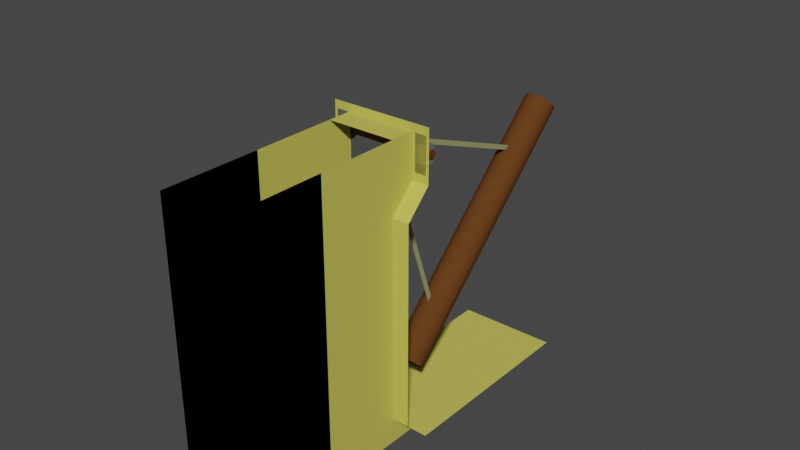 # Source: SwingingLogTrap.blend  (saved by Blender 2.92.15; exported with 4.5.12 LTS)
import bpy
from mathutils import Matrix  # noqa: F401  (used for matrix-valued properties, if any)

bpy.ops.wm.read_factory_settings(use_empty=True)
scene = bpy.context.scene
scene.name = 'Scene'

# ---- collections
col_collection = bpy.data.collections.new('Collection'); scene.collection.children.link(col_collection)

# ---- materials (node trees are filled in below, after node groups)
mat_wallcolour = bpy.data.materials.new('WallColour')
mat_wallcolour.use_transparent_shadow = False
mat_wallcolour.diffuse_color = (0.5711, 0.5457, 0.0999, 1.0)
mat_material_001 = bpy.data.materials.new('Material.001')
mat_material_001.use_transparent_shadow = False
mat_material_001.diffuse_color = (0.1523, 0.1523, 0.1523, 1.0)
mat_material_003 = bpy.data.materials.new('Material.003')
mat_material_003.use_transparent_shadow = False
mat_material_003.diffuse_color = (0.0, 0.0, 0.0, 1.0)
mat_beam = bpy.data.materials.new('Beam')
mat_beam.use_transparent_shadow = False
mat_beam.diffuse_color = (0.1193, 0.04439, 0.01209, 1.0)
mat_material_002 = bpy.data.materials.new('Material.002')
mat_material_002.use_transparent_shadow = False
mat_material_002.diffuse_color = (0.3264, 0.3261, 0.1542, 1.0)

# ---- material node trees

# ---- world
world_world = bpy.data.worlds.new('World'); scene.world = world_world
world_world.use_nodes = True; world_world.node_tree.nodes.clear()
_N = world_world.node_tree.nodes; _L = world_world.node_tree.links
n0 = _N.new('ShaderNodeOutputWorld'); n0.name = 'World Output'; n0.location = (300, 300)
n1 = _N.new('ShaderNodeBackground'); n1.name = 'Background'; n1.location = (10, 300)
n1.inputs[0].default_value = (0.05088, 0.05088, 0.05088, 1.0)
_L.new(n1.outputs[0], n0.inputs[0])
n0.is_active_output = True
world_world.color = (0.05088, 0.05088, 0.05088)
world_world.use_sun_shadow = False
world_world.sun_shadow_jitter_overblur = 0.0

# ---- meshes
me_cube_022 = bpy.data.meshes.new('Cube.022')
me_cube_022.from_pydata([(-1.0, -1.0, 1.0), (-1.0, 3.0, 1.0), (1.0, -1.0, 1.0), (1.0, 3.0, 1.0), (-1.0, 3.5, 1.5), (1.0, 3.5, 1.5), (1.0, 3.0, 7.0), (-1.0, 3.0, 7.0), (-1.0, 3.0, 6.0), (1.0, 3.0, 6.0), (1.0, 3.5, 5.5), (-1.0, 3.5, 5.5), (-0.6667, 3.0, 6.0), (0.6667, 3.5, 1.0), (0.3333, 3.5, 1.0), (0.6667, 3.0, 6.0), (-0.6667, 3.0, 1.0), (-0.3333, 3.0, 1.0), (2.98e-08, 3.0, 1.0), (0.3333, 3.0, 1.0), (0.6667, 3.0, 1.0), (0.6667, -1.0, 1.0), (0.3333, -1.0, 1.0), (-2.98e-08, -1.0, 1.0), (-0.3333, -1.0, 1.0), (-0.6667, -1.0, 1.0), (-0.6667, 3.5, 1.5), (0.6667, 3.5, 1.5), (-0.6667, 3.0, 7.0), (2.98e-08, 3.5, 1.0), (-0.3333, 3.5, 1.0), (-0.6667, 3.5, 1.0), (0.6667, 3.0, 7.0), (-0.6667, 3.5, 5.5), (0.6667, 3.5, 5.5), (0.6667, 7.0, 1.0), (0.3333, 7.0, 1.0), (-0.6667, 7.0, 1.5), (0.6667, 7.0, 1.5), (2.98e-08, 7.0, 1.0), (-0.3333, 7.0, 1.0), (-0.6667, 7.0, 1.0), (-0.6667, 7.0, 5.5), (0.6667, 7.0, 5.5), (0.9492, 3.0, 6.847), (0.9492, 3.0, 6.153), (0.7175, 3.0, 6.153), (0.7175, 3.0, 6.847), (0.7175, 2.962, 6.153), (0.9492, 2.962, 6.153), (0.9492, 2.962, 6.847), (0.7175, 2.962, 6.847), (0.9492, 3.0, 6.674), (0.9492, 3.0, 6.5), (0.9492, 3.0, 6.326), (0.7175, 3.0, 6.326), (0.7175, 3.0, 6.5), (0.7175, 3.0, 6.674), (0.9492, 2.962, 6.674), (0.9492, 2.962, 6.5), (0.9492, 2.962, 6.326), (0.7175, 2.962, 6.326), (0.7175, 2.962, 6.5), (0.7175, 2.962, 6.674), (0.9492, 2.778, 6.5), (0.7175, 2.778, 6.5), (0.9492, 2.841, 6.674), (0.9492, 2.778, 6.611), (0.9492, 2.778, 6.389), (0.9492, 2.841, 6.326), (0.7175, 2.841, 6.326), (0.7175, 2.778, 6.389), (0.7175, 2.778, 6.611), (0.7175, 2.841, 6.674), (-0.7175, 3.0, 6.847), (-0.7175, 3.0, 6.153), (-0.9492, 3.0, 6.153), (-0.9492, 3.0, 6.847), (-0.9492, 2.962, 6.153), (-0.7175, 2.962, 6.153), (-0.7175, 2.962, 6.847), (-0.9492, 2.962, 6.847), (-0.7175, 3.0, 6.674), (-0.7175, 3.0, 6.5), (-0.7175, 3.0, 6.326), (-0.9492, 3.0, 6.326), (-0.9492, 3.0, 6.5), (-0.9492, 3.0, 6.674), (-0.7175, 2.962, 6.674), (-0.7175, 2.962, 6.5), (-0.7175, 2.962, 6.326), (-0.9492, 2.962, 6.326), (-0.9492, 2.962, 6.5), (-0.9492, 2.962, 6.674), (-0.7175, 2.778, 6.5), (-0.9492, 2.778, 6.5), (-0.7175, 2.841, 6.674), (-0.7175, 2.778, 6.611), (-0.7175, 2.778, 6.389), (-0.7175, 2.841, 6.326), (-0.9492, 2.841, 6.326), (-0.9492, 2.778, 6.389), (-0.9492, 2.778, 6.611), (-0.9492, 2.841, 6.674), (0.6667, 3.0, 6.862), (1.0, 3.0, 6.862), (-1.0, 3.0, 6.862), (-0.6667, 3.0, 6.862), (0.6667, 5.111, 1.5), (0.6667, 5.111, 5.5), (-0.3333, 5.111, 1.0), (2.98e-08, 5.111, 1.0), (-0.6667, 5.111, 1.5), (-0.6667, 5.111, 1.0), (0.3333, 5.111, 1.0), (0.6667, 5.111, 1.0), (-0.6667, 5.111, 5.5), (0.6667, 3.5, 6.0), (0.6667, 3.5, 6.862), (0.6667, 5.111, 6.0), (0.6667, 5.111, 6.862), (0.6667, 7.0, 6.0), (0.6667, 7.0, 6.862), (-0.6667, 7.0, 6.0), (-0.6667, 7.0, 6.862), (-0.6667, 5.111, 6.0), (-0.6667, 5.111, 6.862), (-0.6667, 3.5, 6.0), (-0.6667, 3.5, 6.862)], [], [(20, 3, 5, 27), (27, 5, 10, 34), (16, 1, 0, 25), (34, 10, 9, 15), (15, 9, 105, 104), (8, 12, 107, 106), (16, 17, 30, 31), (18, 19, 14, 29), (17, 18, 29, 30), (19, 20, 13, 14), (11, 33, 12, 8), (3, 20, 21, 2), (20, 19, 22, 21), (19, 18, 23, 22), (18, 17, 24, 23), (17, 16, 25, 24), (4, 26, 33, 11), (1, 16, 26, 4), (26, 16, 31), (13, 20, 27), (108, 109, 43, 38), (110, 111, 39, 40), (112, 113, 41, 37), (114, 115, 35, 36), (113, 110, 40, 41), (116, 112, 37, 42), (115, 108, 38, 35), (111, 114, 36, 39), (35, 38, 37, 41, 40, 39, 36), (42, 37, 38, 43), (57, 47, 44, 52), (63, 58, 50, 51), (44, 47, 51, 50), (46, 45, 49, 48), (55, 46, 48, 61), (52, 44, 50, 58), (45, 54, 60, 49), (54, 53, 59, 60), (53, 52, 58, 59), (47, 57, 63, 51), (57, 56, 62, 63), (56, 55, 61, 62), (48, 49, 60, 61), (62, 61, 70, 71, 65), (63, 62, 65, 72, 73), (46, 55, 54, 45), (55, 56, 53, 54), (56, 57, 52, 53), (61, 60, 69, 70), (58, 63, 73, 66), (71, 68, 64, 65), (60, 59, 64, 68, 69), (65, 64, 67, 72), (68, 71, 70, 69), (66, 73, 72, 67), (59, 58, 66, 67, 64), (87, 77, 74, 82), (93, 88, 80, 81), (74, 77, 81, 80), (76, 75, 79, 78), (85, 76, 78, 91), (82, 74, 80, 88), (75, 84, 90, 79), (84, 83, 89, 90), (83, 82, 88, 89), (77, 87, 93, 81), (87, 86, 92, 93), (86, 85, 91, 92), (78, 79, 90, 91), (92, 91, 100, 101, 95), (93, 92, 95, 102, 103), (76, 85, 84, 75), (85, 86, 83, 84), (86, 87, 82, 83), (91, 90, 99, 100), (88, 93, 103, 96), (101, 98, 94, 95), (90, 89, 94, 98, 99), (95, 94, 97, 102), (98, 101, 100, 99), (96, 103, 102, 97), (89, 88, 96, 97, 94), (28, 107, 104, 32), (104, 105, 6, 32), (106, 107, 28, 7), (29, 14, 114, 111), (13, 27, 108, 115), (33, 26, 112, 116), (31, 30, 110, 113), (14, 13, 115, 114), (26, 31, 113, 112), (30, 29, 111, 110), (27, 34, 109, 108), (15, 104, 118, 117), (15, 117, 34), (117, 118, 120, 119), (119, 120, 122, 121), (109, 119, 121, 43), (34, 117, 119, 109), (121, 122, 124, 123), (43, 121, 123, 42), (123, 124, 126, 125), (125, 126, 128, 127), (116, 125, 127, 33), (42, 123, 125, 116), (12, 33, 127), (107, 12, 127, 128), (104, 107, 128, 118)])
me_cube_022.polygons.foreach_set('material_index', [0, 0, 0, 0, 0, 0, 0, 0, 0, 0, 0, 0, 0, 0, 0, 0, 0, 0, 0, 0, 2, 2, 2, 2, 2, 2, 2, 2, 2, 2, 1, 1, 1, 1, 1, 1, 1, 1, 1, 1, 1, 1, 1, 1, 1, 1, 1, 1, 1, 1, 1, 1, 1, 1, 1, 1, 1, 1, 1, 1, 1, 1, 1, 1, 1, 1, 1, 1, 1, 1, 1, 1, 1, 1, 1, 1, 1, 1, 1, 1, 1, 1, 0, 0, 0, 0, 0, 0, 0, 0, 0, 0, 0, 0, 0, 0, 2, 2, 0, 2, 2, 2, 0, 0, 2, 0, 0, 0])
_uv = me_cube_022.uv_layers.new(name='UVMap')
_uv.uv.foreach_set('vector', [0.6667, 0.5, 0.625, 0.5, 0.625, 0.5, 0.6667, 0.5, 0.6667, 0.5, 0.625, 0.5, 0.625, 0.5, 0.6667, 0.5, 0.8333, 0.5, 0.875, 0.5, 0.875, 0.75, 0.8333, 0.75, 0.6667, 0.5, 0.625, 0.5, 0.625, 0.5, 0.6667, 0.5, 0.6667, 0.5, 0.625, 0.5, 0.625, 0.5, 0.6667, 0.5, 0.875, 0.5, 0.8333, 0.5, 0.8333, 0.5, 0.875, 0.5, 0.8333, 0.5, 0.7917, 0.5, 0.7917, 0.5, 0.8333, 0.5, 0.75, 0.5, 0.7083, 0.5, 0.7083, 0.5, 0.75, 0.5, 0.7917, 0.5, 0.75, 0.5, 0.75, 0.5, 0.7917, 0.5, 0.7083, 0.5, 0.6667, 0.5, 0.6667, 0.5, 0.7083, 0.5, 0.875, 0.5, 0.8333, 0.5, 0.8333, 0.5, 0.875, 0.5, 0.625, 0.5, 0.6667, 0.5, 0.6667, 0.75, 0.625, 0.75, 0.6667, 0.5, 0.7083, 0.5, 0.7083, 0.75, 0.6667, 0.75, 0.7083, 0.5, 0.75, 0.5, 0.75, 0.75, 0.7083, 0.75, 0.75, 0.5, 0.7917, 0.5, 0.7917, 0.75, 0.75, 0.75, 0.7917, 0.5, 0.8333, 0.5, 0.8333, 0.75, 0.7917, 0.75, 0.875, 0.5, 0.8333, 0.5, 0.8333, 0.5, 0.875, 0.5, 0.875, 0.5, 0.8333, 0.5, 0.8333, 0.5, 0.875, 0.5, 0.8333, 0.5, 0.8333, 0.5, 0.8333, 0.5, 0.6667, 0.5, 0.6667, 0.5, 0.6667, 0.5, 0.6667, 0.5, 0.6667, 0.5, 0.6667, 0.5, 0.6667, 0.5, 0.7917, 0.5, 0.75, 0.5, 0.75, 0.5, 0.7917, 0.5, 0.8333, 0.5, 0.8333, 0.5, 0.8333, 0.5, 0.8333, 0.5, 0.7083, 0.5, 0.6667, 0.5, 0.6667, 0.5, 0.7083, 0.5, 0.8333, 0.5, 0.7917, 0.5, 0.7917, 0.5, 0.8333, 0.5, 0.8333, 0.5, 0.8333, 0.5, 0.8333, 0.5, 0.8333, 0.5, 0.6667, 0.5, 0.6667, 0.5, 0.6667, 0.5, 0.6667, 0.5, 0.75, 0.5, 0.7083, 0.5, 0.7083, 0.5, 0.75, 0.5, 0.6667, 0.5, 0.6667, 0.5, 0.8333, 0.5, 0.8333, 0.5, 0.7917, 0.5, 0.75, 0.5, 0.7083, 0.5, 0.8333, 0.5, 0.8333, 0.5, 0.6667, 0.5, 0.6667, 0.5, 0.6667, 0.5, 0.6667, 0.5, 0.625, 0.5, 0.625, 0.5, 0.6667, 0.5, 0.625, 0.5, 0.625, 0.5, 0.6667, 0.5, 0.625, 0.5, 0.6667, 0.5, 0.6667, 0.5, 0.625, 0.5, 0.6667, 0.5, 0.625, 0.5, 0.625, 0.5, 0.6667, 0.5, 0.6667, 0.5, 0.6667, 0.5, 0.6667, 0.5, 0.6667, 0.5, 0.625, 0.5, 0.625, 0.5, 0.625, 0.5, 0.625, 0.5, 0.625, 0.5, 0.625, 0.5, 0.625, 0.5, 0.625, 0.5, 0.625, 0.5, 0.625, 0.5, 0.625, 0.5, 0.625, 0.5, 0.625, 0.5, 0.625, 0.5, 0.625, 0.5, 0.625, 0.5, 0.6667, 0.5, 0.6667, 0.5, 0.6667, 0.5, 0.6667, 0.5, 0.6667, 0.5, 0.6667, 0.5, 0.6667, 0.5, 0.6667, 0.5, 0.6667, 0.5, 0.6667, 0.5, 0.6667, 0.5, 0.6667, 0.5, 0.6667, 0.5, 0.625, 0.5, 0.625, 0.5, 0.6667, 0.5, 0.6667, 0.5, 0.6667, 0.5, 0.6667, 0.5, 0.6667, 0.5, 0.6667, 0.5, 0.6667, 0.5, 0.6667, 0.5, 0.6667, 0.5, 0.6667, 0.5, 0.6667, 0.5, 0.6667, 0.5, 0.6667, 0.5, 0.625, 0.5, 0.625, 0.5, 0.6667, 0.5, 0.6667, 0.5, 0.625, 0.5, 0.625, 0.5, 0.6667, 0.5, 0.6667, 0.5, 0.625, 0.5, 0.625, 0.5, 0.6667, 0.5, 0.625, 0.5, 0.625, 0.5, 0.6667, 0.5, 0.625, 0.5, 0.6667, 0.5, 0.6667, 0.5, 0.625, 0.5, 0.6667, 0.5, 0.625, 0.5, 0.625, 0.5, 0.6667, 0.5, 0.625, 0.5, 0.625, 0.5, 0.625, 0.5, 0.625, 0.5, 0.625, 0.5, 0.6667, 0.5, 0.625, 0.5, 0.625, 0.5, 0.6667, 0.5, 0.625, 0.5, 0.6667, 0.5, 0.6667, 0.5, 0.625, 0.5, 0.625, 0.5, 0.6667, 0.5, 0.6667, 0.5, 0.625, 0.5, 0.625, 0.5, 0.625, 0.5, 0.625, 0.5, 0.625, 0.5, 0.625, 0.5, 0.6667, 0.5, 0.6667, 0.5, 0.625, 0.5, 0.625, 0.5, 0.6667, 0.5, 0.625, 0.5, 0.625, 0.5, 0.6667, 0.5, 0.625, 0.5, 0.6667, 0.5, 0.6667, 0.5, 0.625, 0.5, 0.6667, 0.5, 0.625, 0.5, 0.625, 0.5, 0.6667, 0.5, 0.6667, 0.5, 0.6667, 0.5, 0.6667, 0.5, 0.6667, 0.5, 0.625, 0.5, 0.625, 0.5, 0.625, 0.5, 0.625, 0.5, 0.625, 0.5, 0.625, 0.5, 0.625, 0.5, 0.625, 0.5, 0.625, 0.5, 0.625, 0.5, 0.625, 0.5, 0.625, 0.5, 0.625, 0.5, 0.625, 0.5, 0.625, 0.5, 0.625, 0.5, 0.6667, 0.5, 0.6667, 0.5, 0.6667, 0.5, 0.6667, 0.5, 0.6667, 0.5, 0.6667, 0.5, 0.6667, 0.5, 0.6667, 0.5, 0.6667, 0.5, 0.6667, 0.5, 0.6667, 0.5, 0.6667, 0.5, 0.6667, 0.5, 0.625, 0.5, 0.625, 0.5, 0.6667, 0.5, 0.6667, 0.5, 0.6667, 0.5, 0.6667, 0.5, 0.6667, 0.5, 0.6667, 0.5, 0.6667, 0.5, 0.6667, 0.5, 0.6667, 0.5, 0.6667, 0.5, 0.6667, 0.5, 0.6667, 0.5, 0.6667, 0.5, 0.625, 0.5, 0.625, 0.5, 0.6667, 0.5, 0.6667, 0.5, 0.625, 0.5, 0.625, 0.5, 0.6667, 0.5, 0.6667, 0.5, 0.625, 0.5, 0.625, 0.5, 0.6667, 0.5, 0.625, 0.5, 0.625, 0.5, 0.6667, 0.5, 0.625, 0.5, 0.6667, 0.5, 0.6667, 0.5, 0.625, 0.5, 0.6667, 0.5, 0.625, 0.5, 0.625, 0.5, 0.6667, 0.5, 0.625, 0.5, 0.625, 0.5, 0.625, 0.5, 0.625, 0.5, 0.625, 0.5, 0.6667, 0.5, 0.625, 0.5, 0.625, 0.5, 0.6667, 0.5, 0.625, 0.5, 0.6667, 0.5, 0.6667, 0.5, 0.625, 0.5, 0.625, 0.5, 0.6667, 0.5, 0.6667, 0.5, 0.625, 0.5, 0.625, 0.5, 0.625, 0.5, 0.625, 0.5, 0.625, 0.5, 0.625, 0.5, 0.8333, 0.5, 0.8333, 0.5, 0.6667, 0.5, 0.6667, 0.5, 0.6667, 0.5, 0.625, 0.5, 0.625, 0.5, 0.6667, 0.5, 0.875, 0.5, 0.8333, 0.5, 0.8333, 0.5, 0.875, 0.5, 0.75, 0.5, 0.7083, 0.5, 0.7083, 0.5, 0.75, 0.5, 0.6667, 0.5, 0.6667, 0.5, 0.6667, 0.5, 0.6667, 0.5, 0.8333, 0.5, 0.8333, 0.5, 0.8333, 0.5, 0.8333, 0.5, 0.8333, 0.5, 0.7917, 0.5, 0.7917, 0.5, 0.8333, 0.5, 0.7083, 0.5, 0.6667, 0.5, 0.6667, 0.5, 0.7083, 0.5, 0.8333, 0.5, 0.8333, 0.5, 0.8333, 0.5, 0.8333, 0.5, 0.7917, 0.5, 0.75, 0.5, 0.75, 0.5, 0.7917, 0.5, 0.6667, 0.5, 0.6667, 0.5, 0.6667, 0.5, 0.6667, 0.5, 0.6667, 0.5, 0.6667, 0.5, 0.6667, 0.5, 0.6667, 0.5, 0.6667, 0.5, 0.6667, 0.5, 0.6667, 0.5, 0.6667, 0.5, 0.6667, 0.5, 0.6667, 0.5, 0.6667, 0.5, 0.6667, 0.5, 0.6667, 0.5, 0.6667, 0.5, 0.6667, 0.5, 0.6667, 0.5, 0.6667, 0.5, 0.6667, 0.5, 0.6667, 0.5, 0.6667, 0.5, 0.6667, 0.5, 0.6667, 0.5, 0.6667, 0.5, 0.6667, 0.5, 0.6667, 0.5, 0.6667, 0.5, 0.6667, 0.5, 0.6667, 0.5, 0.6667, 0.5, 0.6667, 0.5, 0.8333, 0.5, 0.6667, 0.5, 0.6667, 0.5, 0.6667, 0.5, 0.6667, 0.5, 0.6667, 0.5, 0.6667, 0.5, 0.6667, 0.5, 0.6667, 0.5, 0.8333, 0.5, 0.6667, 0.5, 0.6667, 0.5, 0.8333, 0.5, 0.8333, 0.5, 0.6667, 0.5, 0.6667, 0.5, 0.8333, 0.5, 0.8333, 0.5, 0.8333, 0.5, 0.6667, 0.5, 0.8333, 0.5, 0.8333, 0.5, 0.6667, 0.5, 0.0, 0.0, 0.6667, 0.5, 0.8333, 0.5, 0.0, 0.0, 0.6667, 0.5])
me_cube_022.materials.append(mat_wallcolour)
me_cube_022.materials.append(mat_material_001)
me_cube_022.materials.append(mat_material_003)
me_cube_022.use_remesh_fix_poles = True
me_cube_022.use_remesh_preserve_attributes = False
me_cube_022.use_mirror_vertex_groups = False
me_cube_022.update()
me_cube_001 = bpy.data.meshes.new('Cube.001')
me_cube_001.from_pydata([(-0.9802, 0.07923, -4.768e-07), (-0.9802, 0.07771, 0.01546), (-0.9802, 0.0732, 0.03032), (-0.9802, 0.06588, 0.04402), (-0.9802, 0.05603, 0.05603), (-0.9802, 0.04402, 0.06588), (-0.9802, 0.03032, 0.0732), (-0.9802, 0.01546, 0.07771), (-0.9802, 2.384e-07, 0.07923), (-0.9802, -0.01546, 0.07771), (-0.9802, -0.03032, 0.0732), (-0.9802, -0.04402, 0.06588), (-0.9802, -0.05603, 0.05603), (-0.9802, -0.06588, 0.04402), (-0.9802, -0.0732, 0.03032), (-0.9802, -0.07771, 0.01546), (-0.9802, -0.07923, -4.768e-07), (-0.9802, -0.07771, -0.01546), (-0.9802, -0.0732, -0.03032), (-0.9802, -0.06588, -0.04402), (-0.9802, -0.05603, -0.05603), (-0.9802, -0.04402, -0.06588), (-0.9802, -0.03032, -0.0732), (-0.9802, -0.01546, -0.07771), (-0.9802, 2.384e-07, -0.07923), (-0.9802, 0.01546, -0.07771), (-0.9802, 0.03032, -0.0732), (-0.9802, 0.04402, -0.06588), (-0.9802, 0.05603, -0.05603), (-0.9802, 0.06588, -0.04402), (-0.9802, 0.0732, -0.03032), (-0.9802, 0.07771, -0.01546), (0.9802, 0.07923, -4.768e-07), (0.9802, 0.07771, 0.01546), (0.9802, 0.0732, 0.03032), (0.9802, 0.06588, 0.04402), (0.9802, 0.05603, 0.05603), (0.9802, 0.04402, 0.06588), (0.9802, 0.03032, 0.0732), (0.9802, 0.01546, 0.07771), (0.9802, 2.384e-07, 0.07923), (0.9802, -0.01546, 0.07771), (0.9802, -0.03032, 0.0732), (0.9802, -0.04402, 0.06588), (0.9802, -0.05603, 0.05603), (0.9802, -0.06588, 0.04402), (0.9802, -0.0732, 0.03032), (0.9802, -0.07771, 0.01546), (0.9802, -0.07923, -4.768e-07), (0.9802, -0.07771, -0.01546), (0.9802, -0.0732, -0.03032), (0.9802, -0.06588, -0.04402), (0.9802, -0.05603, -0.05603), (0.9802, -0.04402, -0.06588), (0.9802, -0.03032, -0.0732), (0.9802, -0.01546, -0.07771), (0.9802, 2.384e-07, -0.07923), (0.9802, 0.01546, -0.07771), (0.9802, 0.03032, -0.0732), (0.9802, 0.04402, -0.06588), (0.9802, 0.05603, -0.05603), (0.9802, 0.06588, -0.04402), (0.9802, 0.0732, -0.03032), (0.9802, 0.07771, -0.01546), (-7.468e-08, 4.048, -3.288e-07), (-0.06057, 4.042, -3.288e-07), (-0.1188, 4.025, -3.288e-07), (-0.1725, 3.996, -3.288e-07), (-0.2195, 3.957, -3.288e-07), (-0.2581, 3.91, -3.288e-07), (-0.2868, 3.857, -3.288e-07), (-0.3045, 3.798, -3.288e-07), (-0.3104, 3.738, -3.288e-07), (-0.3045, 3.677, -3.288e-07), (-0.2868, 3.619, -3.288e-07), (-0.2581, 3.565, -3.288e-07), (-0.2195, 3.518, -3.288e-07), (-0.1725, 3.48, -3.288e-07), (-0.1188, 3.451, -3.288e-07), (-0.06057, 3.433, -3.288e-07), (2.647e-08, 3.427, -3.288e-07), (0.06057, 3.433, -3.288e-07), (0.1188, 3.451, -3.288e-07), (0.1725, 3.48, -3.288e-07), (0.2195, 3.518, -3.288e-07), (0.2581, 3.565, -3.288e-07), (0.2868, 3.619, -3.288e-07), (0.3045, 3.677, -3.288e-07), (0.3104, 3.738, -3.288e-07), (0.3045, 3.798, -3.288e-07), (0.2868, 3.857, -3.288e-07), (0.2581, 3.91, -3.288e-07), (0.2195, 3.957, -3.288e-07), (0.1725, 3.996, -3.288e-07), (0.1188, 4.025, -3.288e-07), (0.06056, 4.042, -3.288e-07), (-7.468e-08, 4.048, 2.839), (-0.06057, 4.042, 2.839), (-0.1188, 4.025, 2.839), (-0.1725, 3.996, 2.839), (-0.2195, 3.957, 2.839), (-0.2581, 3.91, 2.839), (-0.2868, 3.857, 2.839), (-0.3045, 3.798, 2.839), (-0.3104, 3.738, 2.839), (-0.3045, 3.677, 2.839), (-0.2868, 3.619, 2.839), (-0.2581, 3.565, 2.839), (-0.2195, 3.518, 2.839), (-0.1725, 3.48, 2.839), (-0.1188, 3.451, 2.839), (-0.06057, 3.433, 2.839), (2.647e-08, 3.427, 2.839), (0.06057, 3.433, 2.839), (0.1188, 3.451, 2.839), (0.1725, 3.48, 2.839), (0.2195, 3.518, 2.839), (0.2581, 3.565, 2.839), (0.2868, 3.619, 2.839), (0.3045, 3.677, 2.839), (0.3104, 3.738, 2.839), (0.3045, 3.798, 2.839), (0.2868, 3.857, 2.839), (0.2581, 3.91, 2.839), (0.2195, 3.957, 2.839), (0.1725, 3.996, 2.839), (0.1188, 4.025, 2.839), (0.06056, 4.042, 2.839), (-7.468e-08, 4.048, -2.839), (-0.06057, 4.042, -2.839), (-0.1188, 4.025, -2.839), (-0.1725, 3.996, -2.839), (-0.2195, 3.957, -2.839), (-0.2581, 3.91, -2.839), (-0.2868, 3.857, -2.839), (-0.3045, 3.798, -2.839), (-0.3104, 3.738, -2.839), (-0.3045, 3.677, -2.839), (-0.2868, 3.619, -2.839), (-0.2581, 3.565, -2.839), (-0.2195, 3.518, -2.839), (-0.1725, 3.48, -2.839), (-0.1188, 3.451, -2.839), (-0.06057, 3.433, -2.839), (2.647e-08, 3.427, -2.839), (0.06057, 3.433, -2.839), (0.1188, 3.451, -2.839), (0.1725, 3.48, -2.839), (0.2195, 3.518, -2.839), (0.2581, 3.565, -2.839), (0.2868, 3.619, -2.839), (0.3045, 3.677, -2.839), (0.3104, 3.738, -2.839), (0.3045, 3.798, -2.839), (0.2868, 3.857, -2.839), (0.2581, 3.91, -2.839), (0.2195, 3.957, -2.839), (0.1725, 3.996, -2.839), (0.1188, 4.025, -2.839), (0.06056, 4.042, -2.839), (0.0, -0.05106, 0.05106), (0.0, -0.05106, -0.05106), (0.0, 3.454, 1.698), (0.0, 3.454, 1.596), (0.0, -0.05106, -0.05106), (0.0, -0.05106, 0.05106), (0.0, 3.454, -1.698), (0.0, 3.454, -1.596), (0.01, 3.454, 1.698), (0.01, -0.05106, 0.05106), (0.01, -0.05106, -0.05106), (0.01, 3.454, 1.596), (0.01, -0.05106, -0.05106), (0.01, 3.454, -1.698), (0.01, -0.05106, 0.05106), (0.01, 3.454, -1.596), (-0.01, 3.454, 1.698), (-0.01, -0.05106, 0.05106), (-0.01, -0.05106, -0.05106), (-0.01, 3.454, 1.596), (-0.01, -0.05106, -0.05106), (-0.01, 3.454, -1.698), (-0.01, -0.05106, 0.05106), (-0.01, 3.454, -1.596)], [], [(1, 2, 3, 4, 5, 6, 7, 8, 9, 10, 11, 12, 13, 14, 15, 16, 17, 18, 19, 20, 21, 22, 23, 24, 25, 26, 27, 28, 29, 30, 31, 0), (33, 32, 63, 62, 61, 60, 59, 58, 57, 56, 55, 54, 53, 52, 51, 50, 49, 48, 47, 46, 45, 44, 43, 42, 41, 40, 39, 38, 37, 36, 35, 34), (28, 27, 59, 60), (15, 14, 46, 47), (2, 1, 33, 34), (29, 28, 60, 61), (16, 15, 47, 48), (3, 2, 34, 35), (30, 29, 61, 62), (17, 16, 48, 49), (4, 3, 35, 36), (31, 30, 62, 63), (18, 17, 49, 50), (5, 4, 36, 37), (0, 31, 63, 32), (19, 18, 50, 51), (6, 5, 37, 38), (20, 19, 51, 52), (7, 6, 38, 39), (21, 20, 52, 53), (8, 7, 39, 40), (22, 21, 53, 54), (9, 8, 40, 41), (23, 22, 54, 55), (10, 9, 41, 42), (24, 23, 55, 56), (11, 10, 42, 43), (25, 24, 56, 57), (12, 11, 43, 44), (26, 25, 57, 58), (13, 12, 44, 45), (27, 26, 58, 59), (14, 13, 45, 46), (1, 0, 32, 33), (70, 69, 133, 134), (97, 98, 99, 100, 101, 102, 103, 104, 105, 106, 107, 108, 109, 110, 111, 112, 113, 114, 115, 116, 117, 118, 119, 120, 121, 122, 123, 124, 125, 126, 127, 96), (69, 70, 102, 101), (83, 84, 116, 115), (70, 71, 103, 102), (84, 85, 117, 116), (71, 72, 104, 103), (85, 86, 118, 117), (72, 73, 105, 104), (86, 87, 119, 118), (73, 74, 106, 105), (87, 88, 120, 119), (74, 75, 107, 106), (88, 89, 121, 120), (75, 76, 108, 107), (89, 90, 122, 121), (76, 77, 109, 108), (90, 91, 123, 122), (77, 78, 110, 109), (64, 65, 97, 96), (91, 92, 124, 123), (78, 79, 111, 110), (65, 66, 98, 97), (92, 93, 125, 124), (79, 80, 112, 111), (66, 67, 99, 98), (93, 94, 126, 125), (80, 81, 113, 112), (67, 68, 100, 99), (94, 95, 127, 126), (81, 82, 114, 113), (68, 69, 101, 100), (95, 64, 96, 127), (82, 83, 115, 114), (129, 128, 159, 158, 157, 156, 155, 154, 153, 152, 151, 150, 149, 148, 147, 146, 145, 144, 143, 142, 141, 140, 139, 138, 137, 136, 135, 134, 133, 132, 131, 130), (84, 83, 147, 148), (71, 70, 134, 135), (85, 84, 148, 149), (72, 71, 135, 136), (86, 85, 149, 150), (73, 72, 136, 137), (87, 86, 150, 151), (74, 73, 137, 138), (88, 87, 151, 152), (75, 74, 138, 139), (89, 88, 152, 153), (76, 75, 139, 140), (90, 89, 153, 154), (77, 76, 140, 141), (91, 90, 154, 155), (78, 77, 141, 142), (65, 64, 128, 129), (92, 91, 155, 156), (79, 78, 142, 143), (66, 65, 129, 130), (93, 92, 156, 157), (80, 79, 143, 144), (67, 66, 130, 131), (94, 93, 157, 158), (81, 80, 144, 145), (68, 67, 131, 132), (95, 94, 158, 159), (82, 81, 145, 146), (69, 68, 132, 133), (64, 95, 159, 128), (83, 82, 146, 147), (164, 166, 181, 180), (167, 165, 182, 183), (169, 170, 171, 168), (172, 174, 175, 173), (165, 167, 175, 174), (166, 164, 172, 173), (161, 163, 171, 170), (162, 160, 169, 168), (167, 166, 173, 175), (164, 165, 174, 172), (163, 162, 168, 171), (160, 161, 170, 169), (177, 176, 179, 178), (180, 181, 183, 182), (163, 161, 178, 179), (160, 162, 176, 177), (166, 167, 183, 181), (165, 164, 180, 182), (162, 163, 179, 176), (161, 160, 177, 178)])
me_cube_001.polygons.foreach_set('material_index', [1, 1, 1, 1, 1, 1, 1, 1, 1, 1, 1, 1, 1, 1, 1, 1, 1, 1, 1, 1, 1, 1, 1, 1, 1, 1, 1, 1, 1, 1, 1, 1, 1, 1, 1, 1, 1, 1, 1, 1, 1, 1, 1, 1, 1, 1, 1, 1, 1, 1, 1, 1, 1, 1, 1, 1, 1, 1, 1, 1, 1, 1, 1, 1, 1, 1, 1, 1, 1, 1, 1, 1, 1, 1, 1, 1, 1, 1, 1, 1, 1, 1, 1, 1, 1, 1, 1, 1, 1, 1, 1, 1, 1, 1, 1, 1, 1, 1, 1, 1, 2, 2, 2, 2, 2, 2, 2, 2, 2, 2, 2, 2, 2, 2, 2, 2, 2, 2, 2, 2])
_uv = me_cube_001.uv_layers.new(name='UVMap')
_uv.uv.foreach_set('vector', [0.0, 0.0, 0.0, 0.0, 0.0, 0.0, 0.0, 0.0, 0.0, 0.0, 0.0, 0.0, 0.0, 0.0, 0.0, 0.0, 0.0, 0.0, 0.0, 0.0, 0.0, 0.0, 0.0, 0.0, 0.0, 0.0, 0.0, 0.0, 0.0, 0.0, 0.0, 0.0, 0.0, 0.0, 0.0, 0.0, 0.0, 0.0, 0.0, 0.0, 0.0, 0.0, 0.0, 0.0, 0.0, 0.0, 0.0, 0.0, 0.0, 0.0, 0.0, 0.0, 0.0, 0.0, 0.0, 0.0, 0.0, 0.0, 0.0, 0.0, 0.0, 0.0, 0.0, 0.0, 0.0, 0.0, 0.0, 0.0, 0.0, 0.0, 0.0, 0.0, 0.0, 0.0, 0.0, 0.0, 0.0, 0.0, 0.0, 0.0, 0.0, 0.0, 0.0, 0.0, 0.0, 0.0, 0.0, 0.0, 0.0, 0.0, 0.0, 0.0, 0.0, 0.0, 0.0, 0.0, 0.0, 0.0, 0.0, 0.0, 0.0, 0.0, 0.0, 0.0, 0.0, 0.0, 0.0, 0.0, 0.0, 0.0, 0.0, 0.0, 0.0, 0.0, 0.0, 0.0, 0.0, 0.0, 0.0, 0.0, 0.0, 0.0, 0.0, 0.0, 0.0, 0.0, 0.0, 0.0, 0.0, 0.0, 0.0, 0.0, 0.0, 0.0, 0.0, 0.0, 0.0, 0.0, 0.0, 0.0, 0.0, 0.0, 0.0, 0.0, 0.0, 0.0, 0.0, 0.0, 0.0, 0.0, 0.0, 0.0, 0.0, 0.0, 0.0, 0.0, 0.0, 0.0, 0.0, 0.0, 0.0, 0.0, 0.0, 0.0, 0.0, 0.0, 0.0, 0.0, 0.0, 0.0, 0.0, 0.0, 0.0, 0.0, 0.0, 0.0, 0.0, 0.0, 0.0, 0.0, 0.0, 0.0, 0.0, 0.0, 0.0, 0.0, 0.0, 0.0, 0.0, 0.0, 0.0, 0.0, 0.0, 0.0, 0.0, 0.0, 0.0, 0.0, 0.0, 0.0, 0.0, 0.0, 0.0, 0.0, 0.0, 0.0, 0.0, 0.0, 0.0, 0.0, 0.0, 0.0, 0.0, 0.0, 0.0, 0.0, 0.0, 0.0, 0.0, 0.0, 0.0, 0.0, 0.0, 0.0, 0.0, 0.0, 0.0, 0.0, 0.0, 0.0, 0.0, 0.0, 0.0, 0.0, 0.0, 0.0, 0.0, 0.0, 0.0, 0.0, 0.0, 0.0, 0.0, 0.0, 0.0, 0.0, 0.0, 0.0, 0.0, 0.0, 0.0, 0.0, 0.0, 0.0, 0.0, 0.0, 0.0, 0.0, 0.0, 0.0, 0.0, 0.0, 0.0, 0.0, 0.0, 0.0, 0.0, 0.0, 0.0, 0.0, 0.0, 0.0, 0.0, 0.0, 0.0, 0.0, 0.0, 0.0, 0.0, 0.0, 0.0, 0.0, 0.0, 0.0, 0.0, 0.0, 0.0, 0.0, 0.0, 0.0, 0.0, 0.0, 0.0, 0.0, 0.0, 0.0, 0.0, 0.0, 0.0, 0.0, 0.0, 0.0, 0.0, 0.0, 0.0, 0.0, 0.0, 0.0, 0.0, 0.0, 0.0, 0.0, 0.0, 0.0, 0.0, 0.0, 0.0, 0.0, 0.0, 0.0, 0.0, 0.0, 0.0, 0.0, 0.0, 0.0, 0.0, 0.0, 0.0, 0.0, 0.0, 0.0, 0.0, 0.0, 0.0, 0.0, 0.0, 0.0, 0.0, 0.0, 0.0, 0.0, 0.0, 0.0, 0.0, 0.0, 0.0, 0.0, 0.0, 0.0, 0.0, 0.0, 0.0, 0.0, 0.0, 0.0, 0.0, 0.0, 0.0, 0.0, 0.0, 0.0, 0.0, 0.0, 0.0, 0.0, 0.0, 0.0, 0.0, 0.0, 0.0, 0.0, 0.0, 0.0, 0.0, 0.0, 0.0, 0.0, 0.0, 0.0, 0.0, 0.0, 0.0, 0.0, 0.0, 0.0, 0.0, 0.0, 0.0, 0.0, 0.0, 0.0, 0.0, 0.0, 0.0, 0.0, 0.0, 0.0, 0.0, 0.0, 0.0, 0.0, 0.0, 0.0, 0.0, 0.0, 0.0, 0.0, 0.0, 0.0, 0.0, 0.0, 0.0, 0.0, 0.0, 0.0, 0.0, 0.0, 0.0, 0.0, 0.0, 0.0, 0.0, 0.0, 0.0, 0.0, 0.0, 0.0, 0.0, 0.0, 0.0, 0.0, 0.0, 0.0, 0.0, 0.0, 0.0, 0.0, 0.0, 0.0, 0.0, 0.0, 0.0, 0.0, 0.0, 0.0, 0.0, 0.0, 0.0, 0.0, 0.0, 0.0, 0.0, 0.0, 0.0, 0.0, 0.0, 0.0, 0.0, 0.0, 0.0, 0.0, 0.0, 0.0, 0.0, 0.0, 0.0, 0.0, 0.0, 0.0, 0.0, 0.0, 0.0, 0.0, 0.0, 0.0, 0.0, 0.0, 0.0, 0.0, 0.0, 0.0, 0.0, 0.0, 0.0, 0.0, 0.0, 0.0, 0.0, 0.0, 0.0, 0.0, 0.0, 0.0, 0.0, 0.0, 0.0, 0.0, 0.0, 0.0, 0.0, 0.0, 0.0, 0.0, 0.0, 0.0, 0.0, 0.0, 0.0, 0.0, 0.0, 0.0, 0.0, 0.0, 0.0, 0.0, 0.0, 0.0, 0.0, 0.0, 0.0, 0.0, 0.0, 0.0, 0.0, 0.0, 0.0, 0.0, 0.0, 0.0, 0.0, 0.0, 0.0, 0.0, 0.0, 0.0, 0.0, 0.0, 0.0, 0.0, 0.0, 0.0, 0.0, 0.0, 0.0, 0.0, 0.0, 0.0, 0.0, 0.0, 0.0, 0.0, 0.0, 0.0, 0.0, 0.0, 0.0, 0.0, 0.0, 0.0, 0.0, 0.0, 0.0, 0.0, 0.0, 0.0, 0.0, 0.0, 0.0, 0.0, 0.0, 0.0, 0.0, 0.0, 0.0, 0.0, 0.0, 0.0, 0.0, 0.0, 0.0, 0.0, 0.0, 0.0, 0.0, 0.0, 0.0, 0.0, 0.0, 0.0, 0.0, 0.0, 0.0, 0.0, 0.0, 0.0, 0.0, 0.0, 0.0, 0.0, 0.0, 0.0, 0.0, 0.0, 0.0, 0.0, 0.0, 0.0, 0.0, 0.0, 0.0, 0.0, 0.0, 0.0, 0.0, 0.0, 0.0, 0.0, 0.0, 0.0, 0.0, 0.0, 0.0, 0.0, 0.0, 0.0, 0.0, 0.0, 0.0, 0.0, 0.0, 0.0, 0.0, 0.0, 0.0, 0.0, 0.0, 0.0, 0.0, 0.0, 0.0, 0.0, 0.0, 0.0, 0.0, 0.0, 0.0, 0.0, 0.0, 0.0, 0.0, 0.0, 0.0, 0.0, 0.0, 0.0, 0.0, 0.0, 0.0, 0.0, 0.0, 0.0, 0.0, 0.0, 0.0, 0.0, 0.0, 0.0, 0.0, 0.0, 0.0, 0.0, 0.0, 0.0, 0.0, 0.0, 0.0, 0.0, 0.0, 0.0, 0.0, 0.0, 0.0, 0.0, 0.0, 0.0, 0.0, 0.0, 0.0, 0.0, 0.0, 0.0, 0.0, 0.0, 0.0, 0.0, 0.0, 0.0, 0.0, 0.0, 0.0, 0.0, 0.0, 0.0, 0.0, 0.0, 0.0, 0.0, 0.0, 0.0, 0.0, 0.0, 0.0, 0.0, 0.0, 0.0, 0.0, 0.0, 0.0, 0.0, 0.0, 0.0, 0.0, 0.0, 0.0, 0.0, 0.0, 0.0, 0.0, 0.0, 0.0, 0.0, 0.0, 0.0, 0.0, 0.0, 0.0, 0.0, 0.0, 0.0, 0.0, 0.0, 0.0, 0.0, 0.0, 0.0, 0.0, 0.0, 0.0, 0.0, 0.0, 0.0, 0.0, 0.0, 0.0, 0.0, 0.0, 0.0, 0.0, 0.0, 0.0, 0.0, 0.0, 0.0, 0.0, 0.0, 0.0, 0.0, 0.0, 0.0, 0.0, 0.0, 0.0, 0.0, 0.0, 0.0, 0.0, 0.0, 0.0, 0.0, 0.0, 0.0, 0.0, 0.0, 0.0, 0.0, 0.0, 0.0, 0.0, 0.0, 0.0, 0.0, 0.0, 0.0, 0.0, 0.0, 0.0, 0.0, 0.0, 0.0, 0.0, 0.0, 0.0, 0.0, 0.0, 0.0, 0.0, 0.0, 0.0, 0.0, 0.0, 0.0, 0.0, 0.0, 0.0, 0.0, 0.0, 0.0, 0.0, 0.0, 0.0, 0.0, 0.0, 0.0, 0.0, 0.0, 0.0, 0.0, 0.0, 0.0, 0.0, 0.0, 0.0, 0.0, 0.0, 0.0, 0.0, 0.0, 0.0, 0.0, 0.0, 0.0, 0.0, 0.0, 0.0, 0.0, 0.0, 0.0, 0.0, 0.0, 0.0, 0.0, 0.0, 0.0, 0.0, 0.0, 0.0, 0.0, 0.0, 0.0, 0.0, 0.0, 0.0, 0.0, 0.0, 0.0, 0.0, 0.0, 0.0, 0.0, 0.0, 0.0, 0.0, 0.0, 0.0, 0.0, 0.0, 0.0, 0.0, 0.0, 0.0, 0.0, 0.0, 0.0, 0.0, 0.0, 0.0, 0.0, 0.0, 0.0, 0.0, 0.0, 0.0, 0.0, 0.0, 0.0, 0.0, 0.0, 0.0, 0.0, 0.0, 0.0, 0.0, 0.0, 0.0, 0.0, 0.0, 0.0, 0.0, 0.0, 0.0, 0.0, 0.0, 0.0, 0.0, 0.0, 0.0, 0.0, 0.0, 0.0, 0.0, 0.0, 0.0, 0.0, 0.0, 0.0, 0.0, 0.0, 0.0, 0.0, 0.0, 0.0, 0.0, 0.0, 0.0, 0.0, 0.0, 0.0, 0.0, 0.0, 0.0, 0.0, 0.0, 0.0, 0.0, 0.0, 0.0, 0.0, 0.0, 0.0, 0.0, 0.0, 0.0, 0.0, 0.0, 0.0, 0.0, 0.0, 0.0, 0.0, 0.0, 0.0, 0.0, 0.0, 0.0, 0.0, 0.0, 0.0, 0.0, 0.0, 0.0, 0.0, 0.0, 0.0, 0.0, 0.0, 0.0, 0.0, 0.0, 0.0, 0.0, 0.0, 0.0, 0.0, 0.0, 0.0, 0.0, 0.0, 0.0, 0.0, 0.0, 0.0, 0.0, 0.0, 0.0, 0.0, 0.0, 0.0, 0.0, 0.0, 0.0, 0.0, 0.0, 0.0, 0.0, 0.0, 0.0, 0.0, 0.0, 0.0, 0.0, 0.0, 0.0, 0.0, 0.0, 0.0, 0.0, 0.0, 0.0, 0.0, 0.0, 0.0, 0.0, 0.0, 0.0, 0.0, 0.0, 1.0, 0.0, 1.0, 0.0, 0.0, 1.0, 1.0, 1.0, 0.0, 1.0, 0.0, 1.0, 1.0, 0.0, 0.0, 1.0, 0.0, 1.0, 1.0, 0.0, 1.0, 0.0, 0.0, 1.0, 0.0, 1.0, 1.0, 0.0, 1.0, 1.0, 0.0, 1.0, 1.0, 1.0, 1.0, 1.0, 0.0, 0.0, 1.0, 0.0, 0.0, 0.0, 0.0, 0.0, 1.0, 1.0, 0.0, 1.0, 1.0, 1.0, 1.0, 1.0, 0.0, 0.0, 1.0, 0.0, 0.0, 0.0, 0.0, 0.0, 1.0, 1.0, 1.0, 0.0, 1.0, 0.0, 1.0, 1.0, 1.0, 0.0, 0.0, 1.0, 0.0, 1.0, 0.0, 0.0, 0.0, 1.0, 1.0, 0.0, 1.0, 0.0, 1.0, 1.0, 1.0, 0.0, 0.0, 1.0, 0.0, 1.0, 0.0, 0.0, 0.0, 0.0, 0.0, 0.0, 1.0, 1.0, 1.0, 1.0, 0.0, 0.0, 0.0, 0.0, 1.0, 1.0, 1.0, 1.0, 0.0, 1.0, 1.0, 1.0, 0.0, 1.0, 0.0, 1.0, 1.0, 0.0, 0.0, 0.0, 1.0, 0.0, 1.0, 0.0, 0.0, 0.0, 1.0, 1.0, 1.0, 1.0, 1.0, 0.0, 1.0, 1.0, 0.0, 0.0, 0.0, 0.0, 0.0, 1.0, 0.0, 0.0, 1.0, 1.0, 1.0, 1.0, 1.0, 0.0, 1.0, 1.0, 0.0, 0.0, 0.0, 0.0, 0.0, 1.0, 0.0])
me_cube_001.materials.append(mat_wallcolour)
me_cube_001.materials.append(mat_beam)
me_cube_001.materials.append(mat_material_002)
me_cube_001.use_remesh_fix_poles = True
me_cube_001.use_remesh_preserve_attributes = False
me_cube_001.use_mirror_vertex_groups = False
me_cube_001.update()

# ---- objects
ob_surroundings = bpy.data.objects.new('Surroundings', me_cube_022)
ob_log = bpy.data.objects.new('Log', me_cube_001)

# ---- transforms, parenting, visibility, modifiers, constraints
ob_surroundings.location = (-1.352e-07, 0.0, 0.0)
ob_surroundings.rotation_euler = (0.0, -0.0, 3.142)
ob_surroundings.lineart.crease_threshold = 0.0
ob_log.location = (1.259e-07, -2.88, 6.5)
ob_log.rotation_euler = (-2.343, 2.334e-07, 3.142)
ob_log.lineart.crease_threshold = 0.0

# ---- collection membership
col_collection.objects.link(ob_surroundings)
col_collection.objects.link(ob_log)

# ---- scene / render settings (as saved in the file)
scene.frame_start = 1; scene.frame_end = 250; scene.frame_set(1)
scene.render.engine = 'BLENDER_EEVEE_NEXT'
scene.cycles.use_denoising = False
scene.cycles.samples = 128
scene.cycles.sampling_pattern = 'TABULATED_SOBOL'
scene.cycles.use_adaptive_sampling = False
scene.cycles.use_light_tree = False
scene.view_settings.view_transform = 'Filmic'
bpy.context.view_layer.update()

# ---- added for rendering (the .blend has no active camera and no usable light): camera, sun
cam_auto = bpy.data.cameras.new('AutoCamera')
cam_auto.lens = 50.0
cam_auto.sensor_width = 36.0
cam_auto.clip_end = 1000.0
ob_auto_camera = bpy.data.objects.new('AutoCamera', cam_auto)
scene.collection.objects.link(ob_auto_camera)
ob_auto_camera.location = (11.0031, -15.7145, 13.5715)
ob_auto_camera.rotation_euler = (1.09748, -7.21219e-08, 0.694738)
scene.camera = ob_auto_camera
light_auto_sun = bpy.data.lights.new('AutoSun', 'SUN')
light_auto_sun.energy = 3.0
light_auto_sun.angle = 0.0523599
ob_auto_sun = bpy.data.objects.new('AutoSun', light_auto_sun)
scene.collection.objects.link(ob_auto_sun)
ob_auto_sun.rotation_euler = (0.872665, 0.174533, 0.523599)
bpy.context.view_layer.update()

